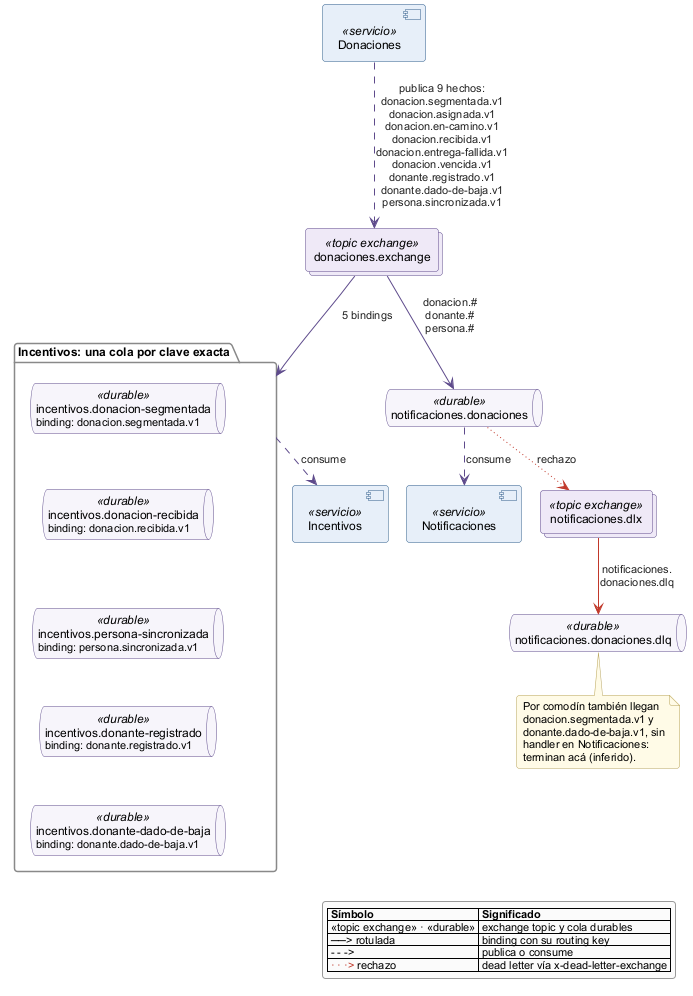

The diagram above was rendered by PlantUML. Its source (embedded in the PNG):
@startuml rabbit-01-hechos-donaciones
' Hechos de Donaciones en donaciones.exchange hacia Notificaciones e Incentivos.
' Fuente (rama baseline/e4-prs):
'   donaciones-service/src/main/java/grupo5/donaciones/config/RabbitMQConfig.java:37,46-54,76-78
'   donaciones-service/src/main/java/grupo5/donaciones/infrastructure/events/DonacionesEventPublisher.java:82-89
'   notificaciones-service/src/main/java/grupo5/notificaciones/config/RabbitMQConfig.java:36-51,95-101,113-115,129-151,162-168
'   incentivos-service/src/main/java/grupo5/incentivos/config/RabbitMQConfig.java:36-50,69-137,179
' Exchanges topic durables (durable=true, autoDelete=false); colas durables.
!pragma layout smetana
!include ../estilo-e4.iuml
skinparam nodesep 16
skinparam ranksep 22
skinparam collections {
  BackgroundColor<<topic exchange>> #EEE8F7
  BorderColor<<topic exchange>> #5E4B8B
}
skinparam queue {
  BackgroundColor<<durable>> #F7F5FB
  BorderColor<<durable>> #5E4B8B
}

component "Donaciones" as don <<servicio>>
collections "donaciones.exchange" as ex <<topic exchange>>

queue "notificaciones.donaciones" as qN <<durable>>
component "Notificaciones" as notif <<servicio>>
collections "notificaciones.dlx" as dlx <<topic exchange>>
queue "notificaciones.donaciones.dlq" as dlq <<durable>>

package "Incentivos: una cola por clave exacta" as pInc {
  queue "incentivos.donacion-segmentada\n<size:11>binding: donacion.segmentada.v1" as q1 <<durable>>
  queue "incentivos.donacion-recibida\n<size:11>binding: donacion.recibida.v1" as q2 <<durable>>
  queue "incentivos.persona-sincronizada\n<size:11>binding: persona.sincronizada.v1" as q3 <<durable>>
  queue "incentivos.donante-registrado\n<size:11>binding: donante.registrado.v1" as q4 <<durable>>
  queue "incentivos.donante-dado-de-baja\n<size:11>binding: donante.dado-de-baja.v1" as q5 <<durable>>
}
component "Incentivos" as inc <<servicio>>

q1 -[hidden]down- q2
q2 -[hidden]down- q3
q3 -[hidden]down- q4
q4 -[hidden]down- q5

don -[#5E4B8B,dashed]-> ex : publica 9 hechos:\ndonacion.segmentada.v1\ndonacion.asignada.v1\ndonacion.en-camino.v1\ndonacion.recibida.v1\ndonacion.entrega-fallida.v1\ndonacion.vencida.v1\ndonante.registrado.v1\ndonante.dado-de-baja.v1\npersona.sincronizada.v1
ex -[#5E4B8B]-> qN : donacion.#\ndonante.#\npersona.#
ex -[#5E4B8B]-> pInc : 5 bindings
qN -[#5E4B8B,dashed]-> notif : consume
qN -[#C0392B,dotted]-> dlx : rechazo
dlx -[#C0392B]-> dlq : notificaciones.\ndonaciones.dlq
pInc -[#5E4B8B,dashed]-> inc : consume

note bottom of dlq
  Por comodín también llegan
  donacion.segmentada.v1 y
  donante.dado-de-baja.v1, sin
  handler en Notificaciones:
  terminan acá (inferido).
end note

legend right
  |= Símbolo |= Significado |
  | «topic exchange» · «durable» | exchange topic y cola durables |
  | ──> rotulada | binding con su routing key |
  | - - -> | publica o consume |
  | <color:#C0392B>· · ·></color> rechazo | dead letter vía x-dead-letter-exchange |
endlegend
@enduml